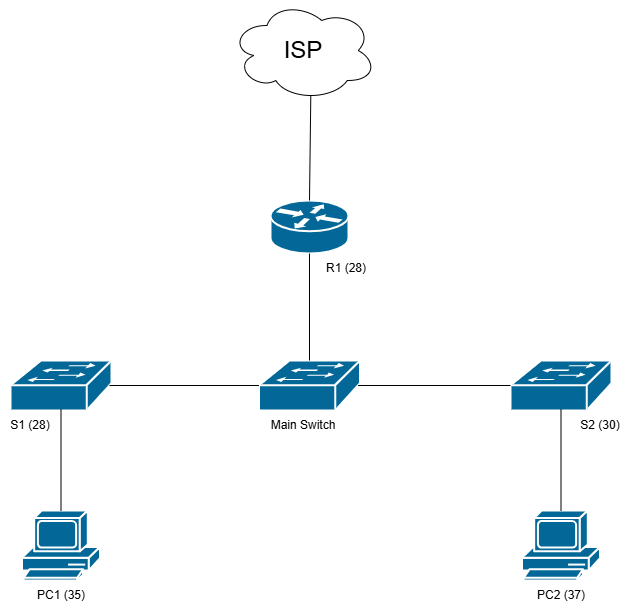

The diagram above was exported from draw.io. Its source (the exported page's mxGraphModel, read from the mxfile embedded in the PNG):
<mxGraphModel dx="1426" dy="730" grid="1" gridSize="10" guides="1" tooltips="1" connect="1" arrows="1" fold="1" page="1" pageScale="1" pageWidth="827" pageHeight="1169" background="none" math="0" shadow="0">
  <root>
    <mxCell id="0" />
    <mxCell id="1" parent="0" />
    <mxCell id="2HcakOLH1d9CRbX4jCAj-2257" value="" style="shape=mxgraph.cisco.routers.router;sketch=0;html=1;pointerEvents=1;dashed=0;fillColor=#036897;strokeColor=#ffffff;strokeWidth=2;verticalLabelPosition=bottom;verticalAlign=top;align=center;outlineConnect=0;" vertex="1" parent="1">
      <mxGeometry x="380" y="310" width="78" height="53" as="geometry" />
    </mxCell>
    <mxCell id="2HcakOLH1d9CRbX4jCAj-2258" value="" style="shape=mxgraph.cisco.switches.workgroup_switch;sketch=0;html=1;pointerEvents=1;dashed=0;fillColor=#036897;strokeColor=#ffffff;strokeWidth=2;verticalLabelPosition=bottom;verticalAlign=top;align=center;outlineConnect=0;" vertex="1" parent="1">
      <mxGeometry x="368.5" y="470" width="101" height="50" as="geometry" />
    </mxCell>
    <mxCell id="2HcakOLH1d9CRbX4jCAj-2259" value="" style="shape=mxgraph.cisco.switches.workgroup_switch;sketch=0;html=1;pointerEvents=1;dashed=0;fillColor=#036897;strokeColor=#ffffff;strokeWidth=2;verticalLabelPosition=bottom;verticalAlign=top;align=center;outlineConnect=0;" vertex="1" parent="1">
      <mxGeometry x="120" y="470" width="101" height="50" as="geometry" />
    </mxCell>
    <mxCell id="2HcakOLH1d9CRbX4jCAj-2260" value="" style="shape=mxgraph.cisco.switches.workgroup_switch;sketch=0;html=1;pointerEvents=1;dashed=0;fillColor=#036897;strokeColor=#ffffff;strokeWidth=2;verticalLabelPosition=bottom;verticalAlign=top;align=center;outlineConnect=0;" vertex="1" parent="1">
      <mxGeometry x="620" y="470" width="101" height="50" as="geometry" />
    </mxCell>
    <mxCell id="2HcakOLH1d9CRbX4jCAj-2261" value="&lt;font style=&quot;font-size: 24px;&quot;&gt;ISP&lt;/font&gt;" style="ellipse;shape=cloud;whiteSpace=wrap;html=1;" vertex="1" parent="1">
      <mxGeometry x="340" y="110" width="146" height="100" as="geometry" />
    </mxCell>
    <mxCell id="2HcakOLH1d9CRbX4jCAj-2264" value="" style="endArrow=none;html=1;rounded=0;exitX=0.5;exitY=0;exitDx=0;exitDy=0;exitPerimeter=0;entryX=0.55;entryY=0.95;entryDx=0;entryDy=0;entryPerimeter=0;" edge="1" parent="1" source="2HcakOLH1d9CRbX4jCAj-2257" target="2HcakOLH1d9CRbX4jCAj-2261">
      <mxGeometry width="50" height="50" relative="1" as="geometry">
        <mxPoint x="440" y="280" as="sourcePoint" />
        <mxPoint x="420" y="210" as="targetPoint" />
      </mxGeometry>
    </mxCell>
    <mxCell id="2HcakOLH1d9CRbX4jCAj-2265" value="" style="endArrow=none;html=1;rounded=0;entryX=0.5;entryY=1;entryDx=0;entryDy=0;entryPerimeter=0;" edge="1" parent="1" source="2HcakOLH1d9CRbX4jCAj-2258" target="2HcakOLH1d9CRbX4jCAj-2257">
      <mxGeometry width="50" height="50" relative="1" as="geometry">
        <mxPoint x="380" y="440" as="sourcePoint" />
        <mxPoint x="430" y="390" as="targetPoint" />
      </mxGeometry>
    </mxCell>
    <mxCell id="2HcakOLH1d9CRbX4jCAj-2266" value="" style="endArrow=none;html=1;rounded=0;entryX=0;entryY=0.5;entryDx=0;entryDy=0;entryPerimeter=0;exitX=0.98;exitY=0.5;exitDx=0;exitDy=0;exitPerimeter=0;" edge="1" parent="1" source="2HcakOLH1d9CRbX4jCAj-2259" target="2HcakOLH1d9CRbX4jCAj-2258">
      <mxGeometry width="50" height="50" relative="1" as="geometry">
        <mxPoint x="340" y="585" as="sourcePoint" />
        <mxPoint x="390" y="535" as="targetPoint" />
      </mxGeometry>
    </mxCell>
    <mxCell id="2HcakOLH1d9CRbX4jCAj-2267" value="" style="endArrow=none;html=1;rounded=0;entryX=0.98;entryY=0.5;entryDx=0;entryDy=0;entryPerimeter=0;" edge="1" parent="1" source="2HcakOLH1d9CRbX4jCAj-2260" target="2HcakOLH1d9CRbX4jCAj-2258">
      <mxGeometry width="50" height="50" relative="1" as="geometry">
        <mxPoint x="440" y="580" as="sourcePoint" />
        <mxPoint x="490" y="530" as="targetPoint" />
      </mxGeometry>
    </mxCell>
    <mxCell id="2HcakOLH1d9CRbX4jCAj-2269" value="" style="shape=mxgraph.cisco.computers_and_peripherals.pc;sketch=0;html=1;pointerEvents=1;dashed=0;fillColor=#036897;strokeColor=#ffffff;strokeWidth=2;verticalLabelPosition=bottom;verticalAlign=top;align=center;outlineConnect=0;" vertex="1" parent="1">
      <mxGeometry x="131.5" y="620" width="78" height="70" as="geometry" />
    </mxCell>
    <mxCell id="2HcakOLH1d9CRbX4jCAj-2270" value="" style="shape=mxgraph.cisco.computers_and_peripherals.pc;sketch=0;html=1;pointerEvents=1;dashed=0;fillColor=#036897;strokeColor=#ffffff;strokeWidth=2;verticalLabelPosition=bottom;verticalAlign=top;align=center;outlineConnect=0;" vertex="1" parent="1">
      <mxGeometry x="631.5" y="620" width="78" height="70" as="geometry" />
    </mxCell>
    <mxCell id="2HcakOLH1d9CRbX4jCAj-2271" value="" style="endArrow=none;html=1;rounded=0;entryX=0.5;entryY=0.98;entryDx=0;entryDy=0;entryPerimeter=0;exitX=0.5;exitY=0;exitDx=0;exitDy=0;exitPerimeter=0;" edge="1" parent="1" source="2HcakOLH1d9CRbX4jCAj-2269" target="2HcakOLH1d9CRbX4jCAj-2259">
      <mxGeometry width="50" height="50" relative="1" as="geometry">
        <mxPoint x="160" y="585" as="sourcePoint" />
        <mxPoint x="210" y="535" as="targetPoint" />
      </mxGeometry>
    </mxCell>
    <mxCell id="2HcakOLH1d9CRbX4jCAj-2272" value="" style="endArrow=none;html=1;rounded=0;entryX=0.5;entryY=0.98;entryDx=0;entryDy=0;entryPerimeter=0;exitX=0.5;exitY=0;exitDx=0;exitDy=0;exitPerimeter=0;" edge="1" parent="1" source="2HcakOLH1d9CRbX4jCAj-2270" target="2HcakOLH1d9CRbX4jCAj-2260">
      <mxGeometry width="50" height="50" relative="1" as="geometry">
        <mxPoint x="670" y="590" as="sourcePoint" />
        <mxPoint x="720" y="540" as="targetPoint" />
      </mxGeometry>
    </mxCell>
    <mxCell id="2HcakOLH1d9CRbX4jCAj-2273" value="R1 (28)" style="text;html=1;align=center;verticalAlign=middle;whiteSpace=wrap;rounded=0;" vertex="1" parent="1">
      <mxGeometry x="426" y="363" width="60" height="30" as="geometry" />
    </mxCell>
    <mxCell id="2HcakOLH1d9CRbX4jCAj-2274" value="Main Switch" style="text;html=1;align=center;verticalAlign=middle;whiteSpace=wrap;rounded=0;" vertex="1" parent="1">
      <mxGeometry x="368" y="520" width="90" height="30" as="geometry" />
    </mxCell>
    <mxCell id="2HcakOLH1d9CRbX4jCAj-2275" value="S1 (28)" style="text;html=1;align=center;verticalAlign=middle;whiteSpace=wrap;rounded=0;" vertex="1" parent="1">
      <mxGeometry x="110" y="520" width="60" height="30" as="geometry" />
    </mxCell>
    <mxCell id="2HcakOLH1d9CRbX4jCAj-2276" value="S2 (30)" style="text;html=1;align=center;verticalAlign=middle;whiteSpace=wrap;rounded=0;" vertex="1" parent="1">
      <mxGeometry x="680" y="520" width="60" height="30" as="geometry" />
    </mxCell>
    <mxCell id="2HcakOLH1d9CRbX4jCAj-2277" value="PC1 (35)" style="text;html=1;align=center;verticalAlign=middle;whiteSpace=wrap;rounded=0;" vertex="1" parent="1">
      <mxGeometry x="140.5" y="690" width="60" height="30" as="geometry" />
    </mxCell>
    <mxCell id="2HcakOLH1d9CRbX4jCAj-2278" value="PC2 (37)" style="text;html=1;align=center;verticalAlign=middle;whiteSpace=wrap;rounded=0;" vertex="1" parent="1">
      <mxGeometry x="640.5" y="690" width="60" height="30" as="geometry" />
    </mxCell>
  </root>
</mxGraphModel>